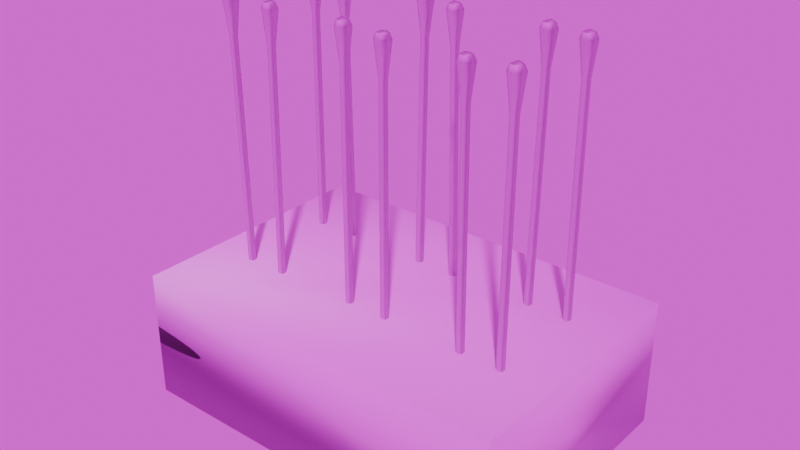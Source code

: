 # Source: Swab_Drying_Rack.blend  (saved by Blender 4.3.32; exported with 4.5.12 LTS)
import bpy
from mathutils import Matrix  # noqa: F401  (used for matrix-valued properties, if any)

bpy.ops.wm.read_factory_settings(use_empty=True)
scene = bpy.context.scene
scene.name = 'Scene'

# ---- collections
col_collection = bpy.data.collections.new('Collection'); scene.collection.children.link(col_collection)

# ---- images (referenced by path relative to the original .blend; pixels are not part of the script)
import os
ASSET_DIR = os.environ.get("B2B_ASSET_DIR", "")  # directory of the original .blend (textures are referenced by path, not embedded)
HERE = os.path.dirname(os.path.abspath(__file__))  # packed textures are extracted next to this script under _unpacked/

def load_image(name, relpath, width, height, colorspace="sRGB"):
    """Load a texture the original file referenced (path relative to the .blend, or extracted next to this script)."""
    p = next((c for c in (os.path.join(HERE, relpath), os.path.join(ASSET_DIR, relpath)) if relpath and os.path.exists(c)), "")
    if p:
        img = bpy.data.images.load(p, check_existing=True)
        img.name = name
    else:  # same state as the original file: an image datablock whose file is absent (Cycles renders it pink)
        img = bpy.data.images.new(name, width, height)
        img.source = "FILE"
        img.filepath = "//" + (relpath or name)
    img.colorspace_settings.name = colorspace
    return img
img_swab_drying_rack_d_png = load_image('swab_drying_rack-d.png', 'textures/swab_drying_rack-d.png', 1024, 1024, 'sRGB')
img_swab_drying_rack_n_png = load_image('swab_drying_rack-n.png', 'textures/swab_drying_rack-n.png', 1024, 1024, 'Non-Color')
img_interior_exr = load_image('interior.exr', 'interior.exr', 1024, 1024, 'Linear Rec.709')

# ---- materials (node trees are filled in below, after node groups)
mat_swab_drying_rack = bpy.data.materials.new('Swab Drying Rack')

# ---- material node trees
mat_swab_drying_rack.use_nodes = True; mat_swab_drying_rack.node_tree.nodes.clear()
_N = mat_swab_drying_rack.node_tree.nodes; _L = mat_swab_drying_rack.node_tree.links
n0 = _N.new('ShaderNodeBsdfPrincipled'); n0.name = 'Principled BSDF'; n0.location = (10, 300)
n1 = _N.new('ShaderNodeOutputMaterial'); n1.name = 'Material Output'; n1.location = (300, 300)
n2 = _N.new('ShaderNodeTexImage'); n2.name = 'Image Texture'; n2.location = (-524, 307)
n2.image = img_swab_drying_rack_d_png
n3 = _N.new('ShaderNodeMapping'); n3.name = 'Mapping'; n3.location = (-773, 189)
n4 = _N.new('ShaderNodeTexCoord'); n4.name = 'Texture Coordinate'; n4.location = (-953, 189)
n5 = _N.new('ShaderNodeTexImage'); n5.name = 'Image Texture.001'; n5.location = (-525, -44)
n5.image = img_swab_drying_rack_n_png
n6 = _N.new('ShaderNodeNormalMap'); n6.name = 'Normal Map'; n6.location = (-225, 94)
_L.new(n0.outputs[0], n1.inputs[0])
_L.new(n2.outputs[0], n0.inputs[0])
_L.new(n3.outputs[0], n2.inputs[0])
_L.new(n4.outputs[2], n3.inputs[0])
_L.new(n3.outputs[0], n5.inputs[0])
_L.new(n5.outputs[0], n6.inputs[1])
_L.new(n6.outputs[0], n0.inputs[5])
n1.is_active_output = True

# ---- world
world_world = bpy.data.worlds.new('World'); scene.world = world_world
world_world.use_nodes = True; world_world.node_tree.nodes.clear()
_N = world_world.node_tree.nodes; _L = world_world.node_tree.links
n0 = _N.new('ShaderNodeOutputWorld'); n0.name = 'World Output'; n0.location = (300, 300)
n1 = _N.new('ShaderNodeBackground'); n1.name = 'Background'; n1.location = (10, 300)
n2 = _N.new('ShaderNodeTexEnvironment'); n2.name = 'Environment Texture'; n2.location = (-280, 280)
n2.image = img_interior_exr
_L.new(n1.outputs[0], n0.inputs[0])
_L.new(n2.outputs[0], n1.inputs[0])
n0.is_active_output = True
world_world.color = (0.05088, 0.05088, 0.05088)
world_world.sun_shadow_jitter_overblur = 0.0

# ---- meshes
me_cube_001 = bpy.data.meshes.new('Cube.001')
me_cube_001.from_pydata([(-0.075, -0.05, 0.0), (-0.075, -0.05, 0.05), (-0.075, 0.05, 0.0), (-0.075, 0.05, 0.05), (0.075, -0.05, 0.0), (0.075, -0.05, 0.05), (0.075, 0.05, 0.0), (0.075, 0.05, 0.05), (-0.05617, -0.01579, 0.001387), (-0.05747, -0.01654, 0.001367), (-0.05747, -0.01804, 0.001352), (-0.05617, -0.01879, 0.001357), (-0.05487, -0.01804, 0.001378), (-0.05487, -0.01654, 0.001393), (-0.05751, -0.01714, 0.1357), (-0.05881, -0.01789, 0.1357), (-0.05881, -0.01939, 0.1357), (-0.05751, -0.02014, 0.1357), (-0.05621, -0.01939, 0.1357), (-0.05621, -0.01789, 0.1358), (-0.05766, -0.01666, 0.1505), (-0.05764, -0.01576, 0.1484), (-0.05582, -0.01772, 0.1505), (-0.05504, -0.01726, 0.1484), (-0.05582, -0.01984, 0.1505), (-0.05504, -0.02026, 0.1484), (-0.05766, -0.0209, 0.1505), (-0.05764, -0.02176, 0.1483), (-0.05767, -0.01879, 0.1514), (-0.05949, -0.01984, 0.1504), (-0.06023, -0.02026, 0.1483), (-0.0595, -0.01772, 0.1505), (-0.06023, -0.01726, 0.1483), (-0.04158, -0.0163, 0.001372), (-0.04288, -0.01705, 0.001385), (-0.04288, -0.01855, 0.001385), (-0.04158, -0.0193, 0.001372), (-0.04028, -0.01855, 0.001359), (-0.04028, -0.01705, 0.001359), (-0.04024, -0.0163, 0.1357), (-0.04153, -0.01705, 0.1357), (-0.04153, -0.01855, 0.1357), (-0.04024, -0.0193, 0.1357), (-0.03894, -0.01855, 0.1357), (-0.03894, -0.01705, 0.1357), (-0.04009, -0.01568, 0.1505), (-0.04011, -0.0148, 0.1484), (-0.03825, -0.01674, 0.1505), (-0.03751, -0.0163, 0.1483), (-0.03825, -0.01886, 0.1505), (-0.03751, -0.0193, 0.1483), (-0.04009, -0.01992, 0.1505), (-0.04011, -0.0208, 0.1484), (-0.03966, -0.01798, 0.1514), (-0.04193, -0.01886, 0.1505), (-0.04271, -0.0193, 0.1484), (-0.04193, -0.01674, 0.1505), (-0.04271, -0.0163, 0.1484), (-0.00757, -0.01657, 0.001357), (-0.008869, -0.01732, 0.001352), (-0.008869, -0.01882, 0.001367), (-0.00757, -0.01957, 0.001387), (-0.006271, -0.01882, 0.001393), (-0.006271, -0.01732, 0.001378), (-0.008913, -0.01523, 0.1357), (-0.01021, -0.01598, 0.1357), (-0.01021, -0.01748, 0.1357), (-0.008913, -0.01823, 0.1357), (-0.007614, -0.01748, 0.1358), (-0.007614, -0.01598, 0.1357), (-0.009061, -0.01446, 0.1505), (-0.00904, -0.0136, 0.1483), (-0.007224, -0.01552, 0.1505), (-0.006442, -0.0151, 0.1484), (-0.007224, -0.01764, 0.1505), (-0.006442, -0.0181, 0.1484), (-0.009061, -0.0187, 0.1505), (-0.00904, -0.0196, 0.1484), (-0.009629, -0.01648, 0.1514), (-0.0109, -0.01764, 0.1505), (-0.01164, -0.0181, 0.1483), (-0.0109, -0.01552, 0.1504), (-0.01164, -0.0151, 0.1483), (0.007463, -0.01577, 0.001387), (0.006164, -0.01652, 0.001393), (0.006164, -0.01802, 0.001378), (0.007463, -0.01877, 0.001357), (0.008762, -0.01802, 0.001352), (0.008762, -0.01652, 0.001367), (0.008807, -0.01711, 0.1357), (0.007508, -0.01786, 0.1358), (0.007508, -0.01936, 0.1357), (0.008807, -0.02011, 0.1357), (0.01011, -0.01936, 0.1357), (0.01011, -0.01786, 0.1357), (0.008954, -0.01664, 0.1505), (0.008933, -0.01574, 0.1484), (0.01079, -0.0177, 0.1505), (0.01153, -0.01724, 0.1483), (0.01079, -0.01982, 0.1504), (0.01153, -0.02024, 0.1483), (0.008954, -0.02088, 0.1505), (0.008933, -0.02174, 0.1483), (0.009387, -0.01948, 0.1514), (0.007117, -0.01982, 0.1505), (0.006335, -0.02024, 0.1484), (0.007117, -0.0177, 0.1505), (0.006335, -0.01724, 0.1484), (0.04025, -0.01606, 0.001387), (0.03895, -0.01681, 0.00138), (0.03895, -0.01831, 0.001365), (0.04025, -0.01906, 0.001357), (0.04154, -0.01831, 0.001365), (0.04154, -0.01681, 0.00138), (0.04025, -0.01741, 0.1358), (0.03895, -0.01816, 0.1357), (0.03895, -0.01966, 0.1357), (0.04025, -0.02041, 0.1357), (0.04154, -0.01966, 0.1357), (0.04154, -0.01816, 0.1357), (0.04025, -0.01693, 0.1505), (0.04025, -0.01603, 0.1484), (0.04208, -0.018, 0.1505), (0.04284, -0.01753, 0.1484), (0.04208, -0.02012, 0.1505), (0.04284, -0.02053, 0.1484), (0.04025, -0.02118, 0.1505), (0.04025, -0.02203, 0.1483), (0.0401, -0.01948, 0.1514), (0.03841, -0.02012, 0.1505), (0.03765, -0.02053, 0.1484), (0.03841, -0.018, 0.1505), (0.03765, -0.01753, 0.1484), (0.05605, -0.01692, 0.001357), (0.05475, -0.01767, 0.001365), (0.05475, -0.01917, 0.00138), (0.05605, -0.01992, 0.001387), (0.05735, -0.01917, 0.00138), (0.05735, -0.01767, 0.001365), (0.05605, -0.01557, 0.1357), (0.05475, -0.01632, 0.1357), (0.05475, -0.01782, 0.1357), (0.05605, -0.01857, 0.1358), (0.05735, -0.01782, 0.1357), (0.05735, -0.01632, 0.1357), (0.05605, -0.0148, 0.1505), (0.05605, -0.01395, 0.1483), (0.05788, -0.01586, 0.1505), (0.05864, -0.01545, 0.1484), (0.05788, -0.01799, 0.1505), (0.05864, -0.01845, 0.1484), (0.05605, -0.01905, 0.1505), (0.05605, -0.01995, 0.1484), (0.05611, -0.01648, 0.1514), (0.05421, -0.01799, 0.1505), (0.05345, -0.01845, 0.1484), (0.05421, -0.01586, 0.1505), (0.05345, -0.01545, 0.1484), (-0.05741, 0.02278, 0.001387), (-0.0587, 0.02203, 0.001393), (-0.0587, 0.02053, 0.001378), (-0.05741, 0.01978, 0.001357), (-0.05611, 0.02053, 0.001352), (-0.05611, 0.02203, 0.001367), (-0.05606, 0.02144, 0.1357), (-0.05736, 0.02069, 0.1358), (-0.05736, 0.01919, 0.1357), (-0.05606, 0.01844, 0.1357), (-0.05476, 0.01919, 0.1357), (-0.05476, 0.02069, 0.1357), (-0.05591, 0.02191, 0.1505), (-0.05594, 0.02281, 0.1484), (-0.05408, 0.02085, 0.1505), (-0.05334, 0.02131, 0.1483), (-0.05408, 0.01873, 0.1504), (-0.05334, 0.01831, 0.1483), (-0.05591, 0.01767, 0.1505), (-0.05594, 0.01681, 0.1483), (-0.05568, 0.01943, 0.1514), (-0.05775, 0.01873, 0.1505), (-0.05853, 0.01831, 0.1484), (-0.05775, 0.02085, 0.1505), (-0.05853, 0.02131, 0.1484), (-0.04113, 0.02334, 0.001402), (-0.04243, 0.02259, 0.001387), (-0.04243, 0.02109, 0.001357), (-0.04113, 0.02034, 0.001342), (-0.03983, 0.02109, 0.001357), (-0.03983, 0.02259, 0.001387), (-0.04113, 0.02065, 0.1357), (-0.04243, 0.0199, 0.1357), (-0.04243, 0.0184, 0.1357), (-0.04113, 0.01765, 0.1357), (-0.03983, 0.0184, 0.1357), (-0.03983, 0.0199, 0.1357), (-0.04113, 0.02098, 0.1505), (-0.04113, 0.0219, 0.1484), (-0.0393, 0.01992, 0.1505), (-0.03854, 0.0204, 0.1484), (-0.0393, 0.0178, 0.1504), (-0.03854, 0.0174, 0.1483), (-0.04113, 0.01674, 0.1504), (-0.04113, 0.0159, 0.1483), (-0.04116, 0.01793, 0.1513), (-0.04297, 0.0178, 0.1504), (-0.04373, 0.0174, 0.1483), (-0.04297, 0.01992, 0.1505), (-0.04373, 0.0204, 0.1484), (-0.00798, 0.02143, 0.001342), (-0.009279, 0.02068, 0.001357), (-0.009279, 0.01918, 0.001387), (-0.00798, 0.01843, 0.001402), (-0.006681, 0.01918, 0.001387), (-0.006681, 0.02068, 0.001357), (-0.00798, 0.02412, 0.1357), (-0.009279, 0.02337, 0.1357), (-0.009279, 0.02187, 0.1357), (-0.00798, 0.02112, 0.1357), (-0.006681, 0.02187, 0.1357), (-0.006681, 0.02337, 0.1357), (-0.00798, 0.02503, 0.1504), (-0.00798, 0.02587, 0.1483), (-0.006142, 0.02397, 0.1504), (-0.005382, 0.02437, 0.1483), (-0.006142, 0.02185, 0.1505), (-0.005382, 0.02137, 0.1484), (-0.00798, 0.02079, 0.1505), (-0.00798, 0.01987, 0.1484), (-0.008129, 0.02393, 0.1513), (-0.009817, 0.02185, 0.1505), (-0.01058, 0.02137, 0.1484), (-0.009817, 0.02397, 0.1504), (-0.01058, 0.02437, 0.1483), (0.008207, 0.0227, 0.001387), (0.006908, 0.02195, 0.001367), (0.006908, 0.02045, 0.001352), (0.008207, 0.0197, 0.001357), (0.009506, 0.02045, 0.001378), (0.009506, 0.02195, 0.001393), (0.006863, 0.02135, 0.1357), (0.005564, 0.0206, 0.1357), (0.005564, 0.0191, 0.1357), (0.006863, 0.01835, 0.1357), (0.008162, 0.0191, 0.1357), (0.008162, 0.0206, 0.1358), (0.006715, 0.02183, 0.1505), (0.006736, 0.02273, 0.1484), (0.008552, 0.02077, 0.1505), (0.009335, 0.02123, 0.1484), (0.008553, 0.01864, 0.1505), (0.009335, 0.01823, 0.1484), (0.006716, 0.01758, 0.1505), (0.006737, 0.01673, 0.1483), (0.006387, 0.01943, 0.1514), (0.004878, 0.01864, 0.1504), (0.004139, 0.01823, 0.1483), (0.004878, 0.02077, 0.1505), (0.004139, 0.02123, 0.1483), (0.03978, 0.02193, 0.001357), (0.03848, 0.02118, 0.001378), (0.03848, 0.01968, 0.001393), (0.03978, 0.01893, 0.001387), (0.04108, 0.01968, 0.001367), (0.04108, 0.02118, 0.001352), (0.04112, 0.02327, 0.1357), (0.03982, 0.02252, 0.1357), (0.03982, 0.02102, 0.1358), (0.04112, 0.02027, 0.1357), (0.04242, 0.02102, 0.1357), (0.04242, 0.02252, 0.1357), (0.04127, 0.02404, 0.1505), (0.04125, 0.0249, 0.1483), (0.04311, 0.02298, 0.1504), (0.04385, 0.0234, 0.1483), (0.04311, 0.02086, 0.1505), (0.04385, 0.0204, 0.1483), (0.04127, 0.0198, 0.1505), (0.04125, 0.0189, 0.1484), (0.0416, 0.02243, 0.1514), (0.03943, 0.02086, 0.1505), (0.03865, 0.0204, 0.1484), (0.03943, 0.02298, 0.1505), (0.03865, 0.0234, 0.1484), (0.05611, 0.02243, 0.001372), (0.05482, 0.02168, 0.001372), (0.05482, 0.02018, 0.001372), (0.05611, 0.01943, 0.001372), (0.05741, 0.02018, 0.001372), (0.05741, 0.02168, 0.001372), (0.05611, 0.02243, 0.1357), (0.05482, 0.02168, 0.1357), (0.05482, 0.02018, 0.1357), (0.05611, 0.01943, 0.1357), (0.05741, 0.02018, 0.1357), (0.05741, 0.02168, 0.1357), (0.05611, 0.02305, 0.1505), (0.05611, 0.02393, 0.1484), (0.05795, 0.02199, 0.1505), (0.05871, 0.02243, 0.1484), (0.05795, 0.01987, 0.1505), (0.05871, 0.01943, 0.1484), (0.05611, 0.01881, 0.1505), (0.05611, 0.01793, 0.1484), (0.05611, 0.02093, 0.1514), (0.05428, 0.01987, 0.1505), (0.05352, 0.01943, 0.1484), (0.05428, 0.02199, 0.1505), (0.05352, 0.02243, 0.1484)], [], [(0, 1, 3, 2), (2, 3, 7, 6), (6, 7, 5, 4), (4, 5, 1, 0), (2, 6, 4, 0), (7, 3, 1, 5), (13, 19, 18, 12), (11, 17, 16, 10), (9, 15, 14, 8), (8, 14, 19, 13), (12, 18, 17, 11), (10, 16, 15, 9), (20, 28, 22), (27, 30, 16, 17), (21, 20, 22, 23), (18, 19, 23, 25), (15, 16, 30, 32), (23, 22, 24, 25), (25, 27, 17, 18), (22, 28, 24), (25, 24, 26, 27), (24, 28, 26), (26, 28, 29), (27, 26, 29, 30), (32, 21, 14, 15), (29, 28, 31), (30, 29, 31, 32), (31, 28, 20), (32, 31, 20, 21), (19, 14, 21, 23), (10, 9, 12, 11), (13, 12, 9, 8), (38, 44, 43, 37), (36, 42, 41, 35), (34, 40, 39, 33), (33, 39, 44, 38), (37, 43, 42, 36), (35, 41, 40, 34), (45, 53, 47), (52, 55, 41, 42), (46, 45, 47, 48), (43, 44, 48, 50), (40, 41, 55, 57), (48, 47, 49, 50), (50, 52, 42, 43), (47, 53, 49), (50, 49, 51, 52), (49, 53, 51), (51, 53, 54), (52, 51, 54, 55), (57, 46, 39, 40), (54, 53, 56), (55, 54, 56, 57), (56, 53, 45), (57, 56, 45, 46), (44, 39, 46, 48), (35, 34, 37, 36), (38, 37, 34, 33), (63, 69, 68, 62), (61, 67, 66, 60), (59, 65, 64, 58), (58, 64, 69, 63), (62, 68, 67, 61), (60, 66, 65, 59), (70, 78, 72), (77, 80, 66, 67), (71, 70, 72, 73), (68, 69, 73, 75), (65, 66, 80, 82), (73, 72, 74, 75), (75, 77, 67, 68), (72, 78, 74), (75, 74, 76, 77), (74, 78, 76), (76, 78, 79), (77, 76, 79, 80), (82, 71, 64, 65), (79, 78, 81), (80, 79, 81, 82), (81, 78, 70), (82, 81, 70, 71), (69, 64, 71, 73), (60, 59, 62, 61), (63, 62, 59, 58), (88, 94, 93, 87), (86, 92, 91, 85), (84, 90, 89, 83), (83, 89, 94, 88), (87, 93, 92, 86), (85, 91, 90, 84), (95, 103, 97), (102, 105, 91, 92), (96, 95, 97, 98), (93, 94, 98, 100), (90, 91, 105, 107), (98, 97, 99, 100), (100, 102, 92, 93), (97, 103, 99), (100, 99, 101, 102), (99, 103, 101), (101, 103, 104), (102, 101, 104, 105), (107, 96, 89, 90), (104, 103, 106), (105, 104, 106, 107), (106, 103, 95), (107, 106, 95, 96), (94, 89, 96, 98), (85, 84, 87, 86), (88, 87, 84, 83), (113, 119, 118, 112), (111, 117, 116, 110), (109, 115, 114, 108), (108, 114, 119, 113), (112, 118, 117, 111), (110, 116, 115, 109), (120, 128, 122), (127, 130, 116, 117), (121, 120, 122, 123), (118, 119, 123, 125), (115, 116, 130, 132), (123, 122, 124, 125), (125, 127, 117, 118), (122, 128, 124), (125, 124, 126, 127), (124, 128, 126), (126, 128, 129), (127, 126, 129, 130), (132, 121, 114, 115), (129, 128, 131), (130, 129, 131, 132), (131, 128, 120), (132, 131, 120, 121), (119, 114, 121, 123), (110, 109, 112, 111), (113, 112, 109, 108), (138, 144, 143, 137), (136, 142, 141, 135), (134, 140, 139, 133), (133, 139, 144, 138), (137, 143, 142, 136), (135, 141, 140, 134), (145, 153, 147), (152, 155, 141, 142), (146, 145, 147, 148), (143, 144, 148, 150), (140, 141, 155, 157), (148, 147, 149, 150), (150, 152, 142, 143), (147, 153, 149), (150, 149, 151, 152), (149, 153, 151), (151, 153, 154), (152, 151, 154, 155), (157, 146, 139, 140), (154, 153, 156), (155, 154, 156, 157), (156, 153, 145), (157, 156, 145, 146), (144, 139, 146, 148), (135, 134, 137, 136), (138, 137, 134, 133), (163, 169, 168, 162), (161, 167, 166, 160), (159, 165, 164, 158), (158, 164, 169, 163), (162, 168, 167, 161), (160, 166, 165, 159), (170, 178, 172), (177, 180, 166, 167), (171, 170, 172, 173), (168, 169, 173, 175), (165, 166, 180, 182), (173, 172, 174, 175), (175, 177, 167, 168), (172, 178, 174), (175, 174, 176, 177), (174, 178, 176), (176, 178, 179), (177, 176, 179, 180), (182, 171, 164, 165), (179, 178, 181), (180, 179, 181, 182), (181, 178, 170), (182, 181, 170, 171), (169, 164, 171, 173), (160, 159, 162, 161), (163, 162, 159, 158), (188, 194, 193, 187), (186, 192, 191, 185), (184, 190, 189, 183), (183, 189, 194, 188), (187, 193, 192, 186), (185, 191, 190, 184), (195, 203, 197), (202, 205, 191, 192), (196, 195, 197, 198), (193, 194, 198, 200), (190, 191, 205, 207), (198, 197, 199, 200), (200, 202, 192, 193), (197, 203, 199), (200, 199, 201, 202), (199, 203, 201), (201, 203, 204), (202, 201, 204, 205), (207, 196, 189, 190), (204, 203, 206), (205, 204, 206, 207), (206, 203, 195), (207, 206, 195, 196), (194, 189, 196, 198), (185, 184, 187, 186), (188, 187, 184, 183), (213, 219, 218, 212), (211, 217, 216, 210), (209, 215, 214, 208), (208, 214, 219, 213), (212, 218, 217, 211), (210, 216, 215, 209), (220, 228, 222), (227, 230, 216, 217), (221, 220, 222, 223), (218, 219, 223, 225), (215, 216, 230, 232), (223, 222, 224, 225), (225, 227, 217, 218), (222, 228, 224), (225, 224, 226, 227), (224, 228, 226), (226, 228, 229), (227, 226, 229, 230), (232, 221, 214, 215), (229, 228, 231), (230, 229, 231, 232), (231, 228, 220), (232, 231, 220, 221), (219, 214, 221, 223), (210, 209, 212, 211), (213, 212, 209, 208), (238, 244, 243, 237), (236, 242, 241, 235), (234, 240, 239, 233), (233, 239, 244, 238), (237, 243, 242, 236), (235, 241, 240, 234), (245, 253, 247), (252, 255, 241, 242), (246, 245, 247, 248), (243, 244, 248, 250), (240, 241, 255, 257), (248, 247, 249, 250), (250, 252, 242, 243), (247, 253, 249), (250, 249, 251, 252), (249, 253, 251), (251, 253, 254), (252, 251, 254, 255), (257, 246, 239, 240), (254, 253, 256), (255, 254, 256, 257), (256, 253, 245), (257, 256, 245, 246), (244, 239, 246, 248), (235, 234, 237, 236), (238, 237, 234, 233), (263, 269, 268, 262), (261, 267, 266, 260), (259, 265, 264, 258), (258, 264, 269, 263), (262, 268, 267, 261), (260, 266, 265, 259), (270, 278, 272), (277, 280, 266, 267), (271, 270, 272, 273), (268, 269, 273, 275), (265, 266, 280, 282), (273, 272, 274, 275), (275, 277, 267, 268), (272, 278, 274), (275, 274, 276, 277), (274, 278, 276), (276, 278, 279), (277, 276, 279, 280), (282, 271, 264, 265), (279, 278, 281), (280, 279, 281, 282), (281, 278, 270), (282, 281, 270, 271), (269, 264, 271, 273), (260, 259, 262, 261), (263, 262, 259, 258), (288, 294, 293, 287), (286, 292, 291, 285), (284, 290, 289, 283), (283, 289, 294, 288), (287, 293, 292, 286), (285, 291, 290, 284), (295, 303, 297), (302, 305, 291, 292), (296, 295, 297, 298), (293, 294, 298, 300), (290, 291, 305, 307), (298, 297, 299, 300), (300, 302, 292, 293), (297, 303, 299), (300, 299, 301, 302), (299, 303, 301), (301, 303, 304), (302, 301, 304, 305), (307, 296, 289, 290), (304, 303, 306), (305, 304, 306, 307), (306, 303, 295), (307, 306, 295, 296), (294, 289, 296, 298), (285, 284, 287, 286), (288, 287, 284, 283)])
me_cube_001.polygons.foreach_set('use_smooth', [True] * 318)
_k = set([(8, 9), (8, 13), (9, 10), (10, 11), (11, 12), (12, 13), (33, 34), (33, 38), (34, 35), (35, 36), (36, 37), (37, 38), (58, 59), (58, 63), (59, 60), (60, 61), (61, 62), (62, 63), (83, 84), (83, 88), (84, 85), (85, 86), (86, 87), (87, 88), (108, 109), (108, 113), (109, 110), (110, 111), (111, 112), (112, 113), (133, 134), (133, 138), (134, 135), (135, 136), (136, 137), (137, 138), (158, 159), (158, 163), (159, 160), (160, 161), (161, 162), (162, 163), (183, 184), (183, 188), (184, 185), (185, 186), (186, 187), (187, 188), (208, 209), (208, 213), (209, 210), (210, 211), (211, 212), (212, 213), (233, 234), (233, 238), (234, 235), (235, 236), (236, 237), (237, 238), (258, 259), (258, 263), (259, 260), (260, 261), (261, 262), (262, 263), (283, 284), (283, 288), (284, 285), (285, 286), (286, 287), (287, 288)])
me_cube_001.attributes.new('sharp_edge', 'BOOLEAN', 'EDGE').data.foreach_set('value', [ (min(e.vertices), max(e.vertices)) in _k for e in me_cube_001.edges])
_uv = me_cube_001.uv_layers.new(name='UVMap')
_uv.uv.foreach_set('vector', [0.0, 0.5, 0.1667, 0.5, 0.1667, 0.8333, 3.413e-08, 0.8333, 0.1667, 1.0, 0.1667, 0.8333, 0.6667, 0.8333, 0.6667, 1.0, 0.8333, 0.8333, 0.6667, 0.8333, 0.6667, 0.5, 0.8333, 0.5, 0.6667, 0.3333, 0.6667, 0.5, 0.1667, 0.5, 0.1667, 0.3333, 0.1667, 0.0, 0.6667, 0.0, 0.6667, 0.3333, 0.1667, 0.3333, 0.6667, 0.8333, 0.1667, 0.8333, 0.1667, 0.5, 0.6667, 0.5, 0.9039, 0.05053, 0.9216, 0.8627, 0.9125, 0.8635, 0.895, 0.05072, 0.8861, 0.05091, 0.9034, 0.8638, 0.8942, 0.8638, 0.8772, 0.0511, 0.8683, 0.05129, 0.8851, 0.8635, 0.8762, 0.8628, 0.8594, 0.05148, 0.9129, 0.05033, 0.9307, 0.8616, 0.9216, 0.8627, 0.9039, 0.05053, 0.895, 0.05072, 0.9125, 0.8635, 0.9034, 0.8638, 0.8861, 0.05091, 0.8772, 0.0511, 0.8942, 0.8638, 0.8851, 0.8635, 0.8683, 0.05129, 0.9628, 0.05033, 0.9628, 0.06362, 0.9513, 0.05697, 0.9032, 0.9324, 0.8895, 0.932, 0.8942, 0.8638, 0.9034, 0.8638, 0.9506, 0.9337, 0.9461, 0.9497, 0.9313, 0.9473, 0.9326, 0.9329, 0.9125, 0.8635, 0.9216, 0.8627, 0.9326, 0.9329, 0.9174, 0.9327, 0.8851, 0.8635, 0.8942, 0.8638, 0.8895, 0.932, 0.8755, 0.9316, 0.9326, 0.9329, 0.9313, 0.9473, 0.9169, 0.9463, 0.9174, 0.9327, 0.9174, 0.9327, 0.9032, 0.9324, 0.9034, 0.8638, 0.9125, 0.8635, 0.9513, 0.05697, 0.9628, 0.06362, 0.9513, 0.07026, 0.9174, 0.9327, 0.9169, 0.9463, 0.9028, 0.9455, 0.9032, 0.9324, 0.9513, 0.07026, 0.9628, 0.06362, 0.9628, 0.07691, 0.9628, 0.07691, 0.9628, 0.06362, 0.9743, 0.07026, 0.9032, 0.9324, 0.9028, 0.9455, 0.8892, 0.9445, 0.8895, 0.932, 0.8755, 0.9316, 0.8594, 0.9323, 0.8762, 0.8628, 0.8851, 0.8635, 0.9743, 0.07026, 0.9628, 0.06362, 0.9743, 0.05697, 0.8895, 0.932, 0.8892, 0.9445, 0.8761, 0.9439, 0.8755, 0.9316, 0.9743, 0.05697, 0.9628, 0.06362, 0.9628, 0.05033, 0.8755, 0.9316, 0.8761, 0.9439, 0.8635, 0.9454, 0.8594, 0.9323, 0.9216, 0.8627, 0.9307, 0.8616, 0.9506, 0.9337, 0.9326, 0.9329, 0.9513, 0.09095, 0.9513, 0.08202, 0.9667, 0.09095, 0.959, 0.09541, 0.9667, 0.08202, 0.9667, 0.09095, 0.9513, 0.08202, 0.959, 0.07756, 0.9039, 0.05053, 0.9216, 0.8627, 0.9125, 0.8635, 0.895, 0.05072, 0.8861, 0.05091, 0.9034, 0.8638, 0.8942, 0.8638, 0.8772, 0.0511, 0.8683, 0.05129, 0.8851, 0.8635, 0.8762, 0.8628, 0.8594, 0.05148, 0.9129, 0.05033, 0.9307, 0.8616, 0.9216, 0.8627, 0.9039, 0.05053, 0.895, 0.05072, 0.9125, 0.8635, 0.9034, 0.8638, 0.8861, 0.05091, 0.8772, 0.0511, 0.8942, 0.8638, 0.8851, 0.8635, 0.8683, 0.05129, 0.9628, 0.05033, 0.9628, 0.06362, 0.9513, 0.05697, 0.9032, 0.9324, 0.8895, 0.932, 0.8942, 0.8638, 0.9034, 0.8638, 0.9506, 0.9337, 0.9461, 0.9497, 0.9313, 0.9473, 0.9326, 0.9329, 0.9125, 0.8635, 0.9216, 0.8627, 0.9326, 0.9329, 0.9174, 0.9327, 0.8851, 0.8635, 0.8942, 0.8638, 0.8895, 0.932, 0.8755, 0.9316, 0.9326, 0.9329, 0.9313, 0.9473, 0.9169, 0.9463, 0.9174, 0.9327, 0.9174, 0.9327, 0.9032, 0.9324, 0.9034, 0.8638, 0.9125, 0.8635, 0.9513, 0.05697, 0.9628, 0.06362, 0.9513, 0.07026, 0.9174, 0.9327, 0.9169, 0.9463, 0.9028, 0.9455, 0.9032, 0.9324, 0.9513, 0.07026, 0.9628, 0.06362, 0.9628, 0.07691, 0.9628, 0.07691, 0.9628, 0.06362, 0.9743, 0.07026, 0.9032, 0.9324, 0.9028, 0.9455, 0.8892, 0.9445, 0.8895, 0.932, 0.8755, 0.9316, 0.8594, 0.9323, 0.8762, 0.8628, 0.8851, 0.8635, 0.9743, 0.07026, 0.9628, 0.06362, 0.9743, 0.05697, 0.8895, 0.932, 0.8892, 0.9445, 0.8761, 0.9439, 0.8755, 0.9316, 0.9743, 0.05697, 0.9628, 0.06362, 0.9628, 0.05033, 0.8755, 0.9316, 0.8761, 0.9439, 0.8635, 0.9454, 0.8594, 0.9323, 0.9216, 0.8627, 0.9307, 0.8616, 0.9506, 0.9337, 0.9326, 0.9329, 0.9513, 0.09095, 0.9513, 0.08202, 0.9667, 0.09095, 0.959, 0.09541, 0.9667, 0.08202, 0.9667, 0.09095, 0.9513, 0.08202, 0.959, 0.07756, 0.9039, 0.05053, 0.9216, 0.8627, 0.9125, 0.8635, 0.895, 0.05072, 0.8861, 0.05091, 0.9034, 0.8638, 0.8942, 0.8638, 0.8772, 0.0511, 0.8683, 0.05129, 0.8851, 0.8635, 0.8762, 0.8628, 0.8594, 0.05148, 0.9129, 0.05033, 0.9307, 0.8616, 0.9216, 0.8627, 0.9039, 0.05053, 0.895, 0.05072, 0.9125, 0.8635, 0.9034, 0.8638, 0.8861, 0.05091, 0.8772, 0.0511, 0.8942, 0.8638, 0.8851, 0.8635, 0.8683, 0.05129, 0.9628, 0.05033, 0.9628, 0.06362, 0.9513, 0.05697, 0.9032, 0.9324, 0.8895, 0.932, 0.8942, 0.8638, 0.9034, 0.8638, 0.9506, 0.9337, 0.9461, 0.9497, 0.9313, 0.9473, 0.9326, 0.9329, 0.9125, 0.8635, 0.9216, 0.8627, 0.9326, 0.9329, 0.9174, 0.9327, 0.8851, 0.8635, 0.8942, 0.8638, 0.8895, 0.932, 0.8755, 0.9316, 0.9326, 0.9329, 0.9313, 0.9473, 0.9169, 0.9463, 0.9174, 0.9327, 0.9174, 0.9327, 0.9032, 0.9324, 0.9034, 0.8638, 0.9125, 0.8635, 0.9513, 0.05697, 0.9628, 0.06362, 0.9513, 0.07026, 0.9174, 0.9327, 0.9169, 0.9463, 0.9028, 0.9455, 0.9032, 0.9324, 0.9513, 0.07026, 0.9628, 0.06362, 0.9628, 0.07691, 0.9628, 0.07691, 0.9628, 0.06362, 0.9743, 0.07026, 0.9032, 0.9324, 0.9028, 0.9455, 0.8892, 0.9445, 0.8895, 0.932, 0.8755, 0.9316, 0.8594, 0.9323, 0.8762, 0.8628, 0.8851, 0.8635, 0.9743, 0.07026, 0.9628, 0.06362, 0.9743, 0.05697, 0.8895, 0.932, 0.8892, 0.9445, 0.8761, 0.9439, 0.8755, 0.9316, 0.9743, 0.05697, 0.9628, 0.06362, 0.9628, 0.05033, 0.8755, 0.9316, 0.8761, 0.9439, 0.8635, 0.9454, 0.8594, 0.9323, 0.9216, 0.8627, 0.9307, 0.8616, 0.9506, 0.9337, 0.9326, 0.9329, 0.9513, 0.09095, 0.9513, 0.08202, 0.9667, 0.09095, 0.959, 0.09541, 0.9667, 0.08202, 0.9667, 0.09095, 0.9513, 0.08202, 0.959, 0.07756, 0.9039, 0.05053, 0.9216, 0.8627, 0.9125, 0.8635, 0.895, 0.05072, 0.8861, 0.05091, 0.9034, 0.8638, 0.8942, 0.8638, 0.8772, 0.0511, 0.8683, 0.05129, 0.8851, 0.8635, 0.8762, 0.8628, 0.8594, 0.05148, 0.9129, 0.05033, 0.9307, 0.8616, 0.9216, 0.8627, 0.9039, 0.05053, 0.895, 0.05072, 0.9125, 0.8635, 0.9034, 0.8638, 0.8861, 0.05091, 0.8772, 0.0511, 0.8942, 0.8638, 0.8851, 0.8635, 0.8683, 0.05129, 0.9628, 0.05033, 0.9628, 0.06362, 0.9513, 0.05697, 0.9032, 0.9324, 0.8895, 0.932, 0.8942, 0.8638, 0.9034, 0.8638, 0.9506, 0.9337, 0.9461, 0.9497, 0.9313, 0.9473, 0.9326, 0.9329, 0.9125, 0.8635, 0.9216, 0.8627, 0.9326, 0.9329, 0.9174, 0.9327, 0.8851, 0.8635, 0.8942, 0.8638, 0.8895, 0.932, 0.8755, 0.9316, 0.9326, 0.9329, 0.9313, 0.9473, 0.9169, 0.9463, 0.9174, 0.9327, 0.9174, 0.9327, 0.9032, 0.9324, 0.9034, 0.8638, 0.9125, 0.8635, 0.9513, 0.05697, 0.9628, 0.06362, 0.9513, 0.07026, 0.9174, 0.9327, 0.9169, 0.9463, 0.9028, 0.9455, 0.9032, 0.9324, 0.9513, 0.07026, 0.9628, 0.06362, 0.9628, 0.07691, 0.9628, 0.07691, 0.9628, 0.06362, 0.9743, 0.07026, 0.9032, 0.9324, 0.9028, 0.9455, 0.8892, 0.9445, 0.8895, 0.932, 0.8755, 0.9316, 0.8594, 0.9323, 0.8762, 0.8628, 0.8851, 0.8635, 0.9743, 0.07026, 0.9628, 0.06362, 0.9743, 0.05697, 0.8895, 0.932, 0.8892, 0.9445, 0.8761, 0.9439, 0.8755, 0.9316, 0.9743, 0.05697, 0.9628, 0.06362, 0.9628, 0.05033, 0.8755, 0.9316, 0.8761, 0.9439, 0.8635, 0.9454, 0.8594, 0.9323, 0.9216, 0.8627, 0.9307, 0.8616, 0.9506, 0.9337, 0.9326, 0.9329, 0.9513, 0.09095, 0.9513, 0.08202, 0.9667, 0.09095, 0.959, 0.09541, 0.9667, 0.08202, 0.9667, 0.09095, 0.9513, 0.08202, 0.959, 0.07756, 0.9039, 0.05053, 0.9216, 0.8627, 0.9125, 0.8635, 0.895, 0.05072, 0.8861, 0.05091, 0.9034, 0.8638, 0.8942, 0.8638, 0.8772, 0.0511, 0.8683, 0.05129, 0.8851, 0.8635, 0.8762, 0.8628, 0.8594, 0.05148, 0.9129, 0.05033, 0.9307, 0.8616, 0.9216, 0.8627, 0.9039, 0.05053, 0.895, 0.05072, 0.9125, 0.8635, 0.9034, 0.8638, 0.8861, 0.05091, 0.8772, 0.0511, 0.8942, 0.8638, 0.8851, 0.8635, 0.8683, 0.05129, 0.9628, 0.05033, 0.9628, 0.06362, 0.9513, 0.05697, 0.9032, 0.9324, 0.8895, 0.932, 0.8942, 0.8638, 0.9034, 0.8638, 0.9506, 0.9337, 0.9461, 0.9497, 0.9313, 0.9473, 0.9326, 0.9329, 0.9125, 0.8635, 0.9216, 0.8627, 0.9326, 0.9329, 0.9174, 0.9327, 0.8851, 0.8635, 0.8942, 0.8638, 0.8895, 0.932, 0.8755, 0.9316, 0.9326, 0.9329, 0.9313, 0.9473, 0.9169, 0.9463, 0.9174, 0.9327, 0.9174, 0.9327, 0.9032, 0.9324, 0.9034, 0.8638, 0.9125, 0.8635, 0.9513, 0.05697, 0.9628, 0.06362, 0.9513, 0.07026, 0.9174, 0.9327, 0.9169, 0.9463, 0.9028, 0.9455, 0.9032, 0.9324, 0.9513, 0.07026, 0.9628, 0.06362, 0.9628, 0.07691, 0.9628, 0.07691, 0.9628, 0.06362, 0.9743, 0.07026, 0.9032, 0.9324, 0.9028, 0.9455, 0.8892, 0.9445, 0.8895, 0.932, 0.8755, 0.9316, 0.8594, 0.9323, 0.8762, 0.8628, 0.8851, 0.8635, 0.9743, 0.07026, 0.9628, 0.06362, 0.9743, 0.05697, 0.8895, 0.932, 0.8892, 0.9445, 0.8761, 0.9439, 0.8755, 0.9316, 0.9743, 0.05697, 0.9628, 0.06362, 0.9628, 0.05033, 0.8755, 0.9316, 0.8761, 0.9439, 0.8635, 0.9454, 0.8594, 0.9323, 0.9216, 0.8627, 0.9307, 0.8616, 0.9506, 0.9337, 0.9326, 0.9329, 0.9513, 0.09095, 0.9513, 0.08202, 0.9667, 0.09095, 0.959, 0.09541, 0.9667, 0.08202, 0.9667, 0.09095, 0.9513, 0.08202, 0.959, 0.07756, 0.9039, 0.05053, 0.9216, 0.8627, 0.9125, 0.8635, 0.895, 0.05072, 0.8861, 0.05091, 0.9034, 0.8638, 0.8942, 0.8638, 0.8772, 0.0511, 0.8683, 0.05129, 0.8851, 0.8635, 0.8762, 0.8628, 0.8594, 0.05148, 0.9129, 0.05033, 0.9307, 0.8616, 0.9216, 0.8627, 0.9039, 0.05053, 0.895, 0.05072, 0.9125, 0.8635, 0.9034, 0.8638, 0.8861, 0.05091, 0.8772, 0.0511, 0.8942, 0.8638, 0.8851, 0.8635, 0.8683, 0.05129, 0.9628, 0.05033, 0.9628, 0.06362, 0.9513, 0.05697, 0.9032, 0.9324, 0.8895, 0.932, 0.8942, 0.8638, 0.9034, 0.8638, 0.9506, 0.9337, 0.9461, 0.9497, 0.9313, 0.9473, 0.9326, 0.9329, 0.9125, 0.8635, 0.9216, 0.8627, 0.9326, 0.9329, 0.9174, 0.9327, 0.8851, 0.8635, 0.8942, 0.8638, 0.8895, 0.932, 0.8755, 0.9316, 0.9326, 0.9329, 0.9313, 0.9473, 0.9169, 0.9463, 0.9174, 0.9327, 0.9174, 0.9327, 0.9032, 0.9324, 0.9034, 0.8638, 0.9125, 0.8635, 0.9513, 0.05697, 0.9628, 0.06362, 0.9513, 0.07026, 0.9174, 0.9327, 0.9169, 0.9463, 0.9028, 0.9455, 0.9032, 0.9324, 0.9513, 0.07026, 0.9628, 0.06362, 0.9628, 0.07691, 0.9628, 0.07691, 0.9628, 0.06362, 0.9743, 0.07026, 0.9032, 0.9324, 0.9028, 0.9455, 0.8892, 0.9445, 0.8895, 0.932, 0.8755, 0.9316, 0.8594, 0.9323, 0.8762, 0.8628, 0.8851, 0.8635, 0.9743, 0.07026, 0.9628, 0.06362, 0.9743, 0.05697, 0.8895, 0.932, 0.8892, 0.9445, 0.8761, 0.9439, 0.8755, 0.9316, 0.9743, 0.05697, 0.9628, 0.06362, 0.9628, 0.05033, 0.8755, 0.9316, 0.8761, 0.9439, 0.8635, 0.9454, 0.8594, 0.9323, 0.9216, 0.8627, 0.9307, 0.8616, 0.9506, 0.9337, 0.9326, 0.9329, 0.9513, 0.09095, 0.9513, 0.08202, 0.9667, 0.09095, 0.959, 0.09541, 0.9667, 0.08202, 0.9667, 0.09095, 0.9513, 0.08202, 0.959, 0.07756, 0.9039, 0.05053, 0.9216, 0.8627, 0.9125, 0.8635, 0.895, 0.05072, 0.8861, 0.05091, 0.9034, 0.8638, 0.8942, 0.8638, 0.8772, 0.0511, 0.8683, 0.05129, 0.8851, 0.8635, 0.8762, 0.8628, 0.8594, 0.05148, 0.9129, 0.05033, 0.9307, 0.8616, 0.9216, 0.8627, 0.9039, 0.05053, 0.895, 0.05072, 0.9125, 0.8635, 0.9034, 0.8638, 0.8861, 0.05091, 0.8772, 0.0511, 0.8942, 0.8638, 0.8851, 0.8635, 0.8683, 0.05129, 0.9628, 0.05033, 0.9628, 0.06362, 0.9513, 0.05697, 0.9032, 0.9324, 0.8895, 0.932, 0.8942, 0.8638, 0.9034, 0.8638, 0.9506, 0.9337, 0.9461, 0.9497, 0.9313, 0.9473, 0.9326, 0.9329, 0.9125, 0.8635, 0.9216, 0.8627, 0.9326, 0.9329, 0.9174, 0.9327, 0.8851, 0.8635, 0.8942, 0.8638, 0.8895, 0.932, 0.8755, 0.9316, 0.9326, 0.9329, 0.9313, 0.9473, 0.9169, 0.9463, 0.9174, 0.9327, 0.9174, 0.9327, 0.9032, 0.9324, 0.9034, 0.8638, 0.9125, 0.8635, 0.9513, 0.05697, 0.9628, 0.06362, 0.9513, 0.07026, 0.9174, 0.9327, 0.9169, 0.9463, 0.9028, 0.9455, 0.9032, 0.9324, 0.9513, 0.07026, 0.9628, 0.06362, 0.9628, 0.07691, 0.9628, 0.07691, 0.9628, 0.06362, 0.9743, 0.07026, 0.9032, 0.9324, 0.9028, 0.9455, 0.8892, 0.9445, 0.8895, 0.932, 0.8755, 0.9316, 0.8594, 0.9323, 0.8762, 0.8628, 0.8851, 0.8635, 0.9743, 0.07026, 0.9628, 0.06362, 0.9743, 0.05697, 0.8895, 0.932, 0.8892, 0.9445, 0.8761, 0.9439, 0.8755, 0.9316, 0.9743, 0.05697, 0.9628, 0.06362, 0.9628, 0.05033, 0.8755, 0.9316, 0.8761, 0.9439, 0.8635, 0.9454, 0.8594, 0.9323, 0.9216, 0.8627, 0.9307, 0.8616, 0.9506, 0.9337, 0.9326, 0.9329, 0.9513, 0.09095, 0.9513, 0.08202, 0.9667, 0.09095, 0.959, 0.09541, 0.9667, 0.08202, 0.9667, 0.09095, 0.9513, 0.08202, 0.959, 0.07756, 0.9039, 0.05053, 0.9216, 0.8627, 0.9125, 0.8635, 0.895, 0.05072, 0.8861, 0.05091, 0.9034, 0.8638, 0.8942, 0.8638, 0.8772, 0.0511, 0.8683, 0.05129, 0.8851, 0.8635, 0.8762, 0.8628, 0.8594, 0.05148, 0.9129, 0.05033, 0.9307, 0.8616, 0.9216, 0.8627, 0.9039, 0.05053, 0.895, 0.05072, 0.9125, 0.8635, 0.9034, 0.8638, 0.8861, 0.05091, 0.8772, 0.0511, 0.8942, 0.8638, 0.8851, 0.8635, 0.8683, 0.05129, 0.9628, 0.05033, 0.9628, 0.06362, 0.9513, 0.05697, 0.9032, 0.9324, 0.8895, 0.932, 0.8942, 0.8638, 0.9034, 0.8638, 0.9506, 0.9337, 0.9461, 0.9497, 0.9313, 0.9473, 0.9326, 0.9329, 0.9125, 0.8635, 0.9216, 0.8627, 0.9326, 0.9329, 0.9174, 0.9327, 0.8851, 0.8635, 0.8942, 0.8638, 0.8895, 0.932, 0.8755, 0.9316, 0.9326, 0.9329, 0.9313, 0.9473, 0.9169, 0.9463, 0.9174, 0.9327, 0.9174, 0.9327, 0.9032, 0.9324, 0.9034, 0.8638, 0.9125, 0.8635, 0.9513, 0.05697, 0.9628, 0.06362, 0.9513, 0.07026, 0.9174, 0.9327, 0.9169, 0.9463, 0.9028, 0.9455, 0.9032, 0.9324, 0.9513, 0.07026, 0.9628, 0.06362, 0.9628, 0.07691, 0.9628, 0.07691, 0.9628, 0.06362, 0.9743, 0.07026, 0.9032, 0.9324, 0.9028, 0.9455, 0.8892, 0.9445, 0.8895, 0.932, 0.8755, 0.9316, 0.8594, 0.9323, 0.8762, 0.8628, 0.8851, 0.8635, 0.9743, 0.07026, 0.9628, 0.06362, 0.9743, 0.05697, 0.8895, 0.932, 0.8892, 0.9445, 0.8761, 0.9439, 0.8755, 0.9316, 0.9743, 0.05697, 0.9628, 0.06362, 0.9628, 0.05033, 0.8755, 0.9316, 0.8761, 0.9439, 0.8635, 0.9454, 0.8594, 0.9323, 0.9216, 0.8627, 0.9307, 0.8616, 0.9506, 0.9337, 0.9326, 0.9329, 0.9513, 0.09095, 0.9513, 0.08202, 0.9667, 0.09095, 0.959, 0.09541, 0.9667, 0.08202, 0.9667, 0.09095, 0.9513, 0.08202, 0.959, 0.07756, 0.9039, 0.05053, 0.9216, 0.8627, 0.9125, 0.8635, 0.895, 0.05072, 0.8861, 0.05091, 0.9034, 0.8638, 0.8942, 0.8638, 0.8772, 0.0511, 0.8683, 0.05129, 0.8851, 0.8635, 0.8762, 0.8628, 0.8594, 0.05148, 0.9129, 0.05033, 0.9307, 0.8616, 0.9216, 0.8627, 0.9039, 0.05053, 0.895, 0.05072, 0.9125, 0.8635, 0.9034, 0.8638, 0.8861, 0.05091, 0.8772, 0.0511, 0.8942, 0.8638, 0.8851, 0.8635, 0.8683, 0.05129, 0.9628, 0.05033, 0.9628, 0.06362, 0.9513, 0.05697, 0.9032, 0.9324, 0.8895, 0.932, 0.8942, 0.8638, 0.9034, 0.8638, 0.9506, 0.9337, 0.9461, 0.9497, 0.9313, 0.9473, 0.9326, 0.9329, 0.9125, 0.8635, 0.9216, 0.8627, 0.9326, 0.9329, 0.9174, 0.9327, 0.8851, 0.8635, 0.8942, 0.8638, 0.8895, 0.932, 0.8755, 0.9316, 0.9326, 0.9329, 0.9313, 0.9473, 0.9169, 0.9463, 0.9174, 0.9327, 0.9174, 0.9327, 0.9032, 0.9324, 0.9034, 0.8638, 0.9125, 0.8635, 0.9513, 0.05697, 0.9628, 0.06362, 0.9513, 0.07026, 0.9174, 0.9327, 0.9169, 0.9463, 0.9028, 0.9455, 0.9032, 0.9324, 0.9513, 0.07026, 0.9628, 0.06362, 0.9628, 0.07691, 0.9628, 0.07691, 0.9628, 0.06362, 0.9743, 0.07026, 0.9032, 0.9324, 0.9028, 0.9455, 0.8892, 0.9445, 0.8895, 0.932, 0.8755, 0.9316, 0.8594, 0.9323, 0.8762, 0.8628, 0.8851, 0.8635, 0.9743, 0.07026, 0.9628, 0.06362, 0.9743, 0.05697, 0.8895, 0.932, 0.8892, 0.9445, 0.8761, 0.9439, 0.8755, 0.9316, 0.9743, 0.05697, 0.9628, 0.06362, 0.9628, 0.05033, 0.8755, 0.9316, 0.8761, 0.9439, 0.8635, 0.9454, 0.8594, 0.9323, 0.9216, 0.8627, 0.9307, 0.8616, 0.9506, 0.9337, 0.9326, 0.9329, 0.9513, 0.09095, 0.9513, 0.08202, 0.9667, 0.09095, 0.959, 0.09541, 0.9667, 0.08202, 0.9667, 0.09095, 0.9513, 0.08202, 0.959, 0.07756, 0.9039, 0.05053, 0.9216, 0.8627, 0.9125, 0.8635, 0.895, 0.05072, 0.8861, 0.05091, 0.9034, 0.8638, 0.8942, 0.8638, 0.8772, 0.0511, 0.8683, 0.05129, 0.8851, 0.8635, 0.8762, 0.8628, 0.8594, 0.05148, 0.9129, 0.05033, 0.9307, 0.8616, 0.9216, 0.8627, 0.9039, 0.05053, 0.895, 0.05072, 0.9125, 0.8635, 0.9034, 0.8638, 0.8861, 0.05091, 0.8772, 0.0511, 0.8942, 0.8638, 0.8851, 0.8635, 0.8683, 0.05129, 0.9628, 0.05033, 0.9628, 0.06362, 0.9513, 0.05697, 0.9032, 0.9324, 0.8895, 0.932, 0.8942, 0.8638, 0.9034, 0.8638, 0.9506, 0.9337, 0.9461, 0.9497, 0.9313, 0.9473, 0.9326, 0.9329, 0.9125, 0.8635, 0.9216, 0.8627, 0.9326, 0.9329, 0.9174, 0.9327, 0.8851, 0.8635, 0.8942, 0.8638, 0.8895, 0.932, 0.8755, 0.9316, 0.9326, 0.9329, 0.9313, 0.9473, 0.9169, 0.9463, 0.9174, 0.9327, 0.9174, 0.9327, 0.9032, 0.9324, 0.9034, 0.8638, 0.9125, 0.8635, 0.9513, 0.05697, 0.9628, 0.06362, 0.9513, 0.07026, 0.9174, 0.9327, 0.9169, 0.9463, 0.9028, 0.9455, 0.9032, 0.9324, 0.9513, 0.07026, 0.9628, 0.06362, 0.9628, 0.07691, 0.9628, 0.07691, 0.9628, 0.06362, 0.9743, 0.07026, 0.9032, 0.9324, 0.9028, 0.9455, 0.8892, 0.9445, 0.8895, 0.932, 0.8755, 0.9316, 0.8594, 0.9323, 0.8762, 0.8628, 0.8851, 0.8635, 0.9743, 0.07026, 0.9628, 0.06362, 0.9743, 0.05697, 0.8895, 0.932, 0.8892, 0.9445, 0.8761, 0.9439, 0.8755, 0.9316, 0.9743, 0.05697, 0.9628, 0.06362, 0.9628, 0.05033, 0.8755, 0.9316, 0.8761, 0.9439, 0.8635, 0.9454, 0.8594, 0.9323, 0.9216, 0.8627, 0.9307, 0.8616, 0.9506, 0.9337, 0.9326, 0.9329, 0.9513, 0.09095, 0.9513, 0.08202, 0.9667, 0.09095, 0.959, 0.09541, 0.9667, 0.08202, 0.9667, 0.09095, 0.9513, 0.08202, 0.959, 0.07756, 0.9039, 0.05053, 0.9216, 0.8627, 0.9125, 0.8635, 0.895, 0.05072, 0.8861, 0.05091, 0.9034, 0.8638, 0.8942, 0.8638, 0.8772, 0.0511, 0.8683, 0.05129, 0.8851, 0.8635, 0.8762, 0.8628, 0.8594, 0.05148, 0.9129, 0.05033, 0.9307, 0.8616, 0.9216, 0.8627, 0.9039, 0.05053, 0.895, 0.05072, 0.9125, 0.8635, 0.9034, 0.8638, 0.8861, 0.05091, 0.8772, 0.0511, 0.8942, 0.8638, 0.8851, 0.8635, 0.8683, 0.05129, 0.9628, 0.05033, 0.9628, 0.06362, 0.9513, 0.05697, 0.9032, 0.9324, 0.8895, 0.932, 0.8942, 0.8638, 0.9034, 0.8638, 0.9506, 0.9337, 0.9461, 0.9497, 0.9313, 0.9473, 0.9326, 0.9329, 0.9125, 0.8635, 0.9216, 0.8627, 0.9326, 0.9329, 0.9174, 0.9327, 0.8851, 0.8635, 0.8942, 0.8638, 0.8895, 0.932, 0.8755, 0.9316, 0.9326, 0.9329, 0.9313, 0.9473, 0.9169, 0.9463, 0.9174, 0.9327, 0.9174, 0.9327, 0.9032, 0.9324, 0.9034, 0.8638, 0.9125, 0.8635, 0.9513, 0.05697, 0.9628, 0.06362, 0.9513, 0.07026, 0.9174, 0.9327, 0.9169, 0.9463, 0.9028, 0.9455, 0.9032, 0.9324, 0.9513, 0.07026, 0.9628, 0.06362, 0.9628, 0.07691, 0.9628, 0.07691, 0.9628, 0.06362, 0.9743, 0.07026, 0.9032, 0.9324, 0.9028, 0.9455, 0.8892, 0.9445, 0.8895, 0.932, 0.8755, 0.9316, 0.8594, 0.9323, 0.8762, 0.8628, 0.8851, 0.8635, 0.9743, 0.07026, 0.9628, 0.06362, 0.9743, 0.05697, 0.8895, 0.932, 0.8892, 0.9445, 0.8761, 0.9439, 0.8755, 0.9316, 0.9743, 0.05697, 0.9628, 0.06362, 0.9628, 0.05033, 0.8755, 0.9316, 0.8761, 0.9439, 0.8635, 0.9454, 0.8594, 0.9323, 0.9216, 0.8627, 0.9307, 0.8616, 0.9506, 0.9337, 0.9326, 0.9329, 0.9513, 0.09095, 0.9513, 0.08202, 0.9667, 0.09095, 0.959, 0.09541, 0.9667, 0.08202, 0.9667, 0.09095, 0.9513, 0.08202, 0.959, 0.07756, 0.9039, 0.05053, 0.9216, 0.8627, 0.9125, 0.8635, 0.895, 0.05072, 0.8861, 0.05091, 0.9034, 0.8638, 0.8942, 0.8638, 0.8772, 0.0511, 0.8683, 0.05129, 0.8851, 0.8635, 0.8762, 0.8628, 0.8594, 0.05148, 0.9129, 0.05033, 0.9307, 0.8616, 0.9216, 0.8627, 0.9039, 0.05053, 0.895, 0.05072, 0.9125, 0.8635, 0.9034, 0.8638, 0.8861, 0.05091, 0.8772, 0.0511, 0.8942, 0.8638, 0.8851, 0.8635, 0.8683, 0.05129, 0.9628, 0.05033, 0.9628, 0.06362, 0.9513, 0.05697, 0.9032, 0.9324, 0.8895, 0.932, 0.8942, 0.8638, 0.9034, 0.8638, 0.9506, 0.9337, 0.9461, 0.9497, 0.9313, 0.9473, 0.9326, 0.9329, 0.9125, 0.8635, 0.9216, 0.8627, 0.9326, 0.9329, 0.9174, 0.9327, 0.8851, 0.8635, 0.8942, 0.8638, 0.8895, 0.932, 0.8755, 0.9316, 0.9326, 0.9329, 0.9313, 0.9473, 0.9169, 0.9463, 0.9174, 0.9327, 0.9174, 0.9327, 0.9032, 0.9324, 0.9034, 0.8638, 0.9125, 0.8635, 0.9513, 0.05697, 0.9628, 0.06362, 0.9513, 0.07026, 0.9174, 0.9327, 0.9169, 0.9463, 0.9028, 0.9455, 0.9032, 0.9324, 0.9513, 0.07026, 0.9628, 0.06362, 0.9628, 0.07691, 0.9628, 0.07691, 0.9628, 0.06362, 0.9743, 0.07026, 0.9032, 0.9324, 0.9028, 0.9455, 0.8892, 0.9445, 0.8895, 0.932, 0.8755, 0.9316, 0.8594, 0.9323, 0.8762, 0.8628, 0.8851, 0.8635, 0.9743, 0.07026, 0.9628, 0.06362, 0.9743, 0.05697, 0.8895, 0.932, 0.8892, 0.9445, 0.8761, 0.9439, 0.8755, 0.9316, 0.9743, 0.05697, 0.9628, 0.06362, 0.9628, 0.05033, 0.8755, 0.9316, 0.8761, 0.9439, 0.8635, 0.9454, 0.8594, 0.9323, 0.9216, 0.8627, 0.9307, 0.8616, 0.9506, 0.9337, 0.9326, 0.9329, 0.9513, 0.09095, 0.9513, 0.08202, 0.9667, 0.09095, 0.959, 0.09541, 0.9667, 0.08202, 0.9667, 0.09095, 0.9513, 0.08202, 0.959, 0.07756])
me_cube_001.materials.append(mat_swab_drying_rack)
me_cube_001.update()

# ---- objects
ob_swab_drying_rack = bpy.data.objects.new('Swab Drying Rack', me_cube_001)

# ---- transforms, parenting, visibility, modifiers, constraints
ob_swab_drying_rack.location = (0.0, 0.0, 0.0)
_m = ob_swab_drying_rack.modifiers.new('Bevel', 'BEVEL')
_m.width = 0.001
_m.width_pct = 0.001
_m.limit_method = 'WEIGHT'
_m = ob_swab_drying_rack.modifiers.new('WeightedNormal', 'WEIGHTED_NORMAL')

# ---- collection membership
col_collection.objects.link(ob_swab_drying_rack)

# ---- scene / render settings (as saved in the file)
scene.frame_start = 1; scene.frame_end = 250; scene.frame_set(1)
scene.render.engine = 'CYCLES'
bpy.context.view_layer.update()

# ---- added for rendering (the .blend has no active camera and no usable light): camera, sun
cam_auto = bpy.data.cameras.new('AutoCamera')
cam_auto.lens = 50.0
cam_auto.sensor_width = 36.0
cam_auto.clip_end = 1000.0
ob_auto_camera = bpy.data.objects.new('AutoCamera', cam_auto)
scene.collection.objects.link(ob_auto_camera)
ob_auto_camera.location = (0.217799, -0.261359, 0.249925)
ob_auto_camera.rotation_euler = (1.09748, -7.21219e-08, 0.694738)
scene.camera = ob_auto_camera
light_auto_sun = bpy.data.lights.new('AutoSun', 'SUN')
light_auto_sun.energy = 3.0
light_auto_sun.angle = 0.0523599
ob_auto_sun = bpy.data.objects.new('AutoSun', light_auto_sun)
scene.collection.objects.link(ob_auto_sun)
ob_auto_sun.rotation_euler = (0.872665, 0.174533, 0.523599)
bpy.context.view_layer.update()
